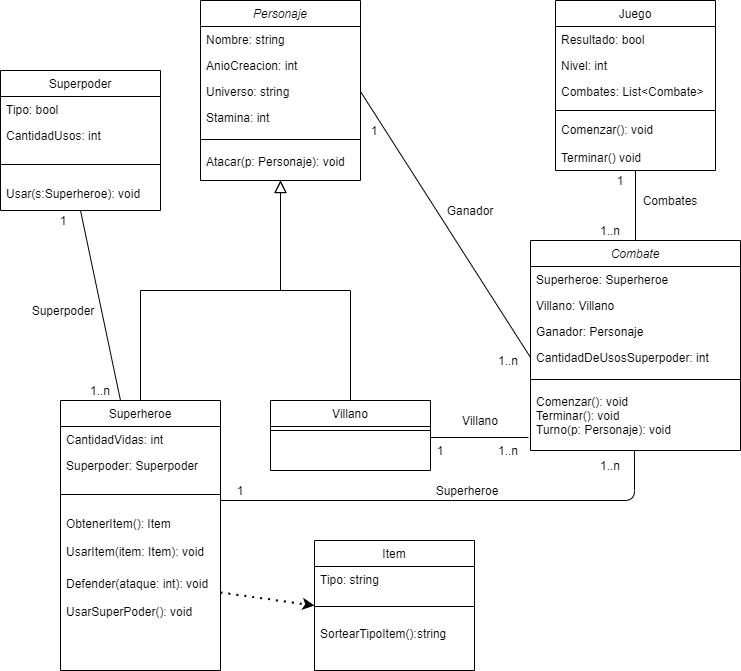

The diagram above was exported from draw.io. Its source (the exported page's mxGraphModel, read from the mxfile embedded in the PNG):
<mxGraphModel dx="1422" dy="772" grid="1" gridSize="10" guides="1" tooltips="1" connect="1" arrows="1" fold="1" page="1" pageScale="1" pageWidth="827" pageHeight="1169" math="0" shadow="0">
  <root>
    <mxCell id="WIyWlLk6GJQsqaUBKTNV-0" />
    <mxCell id="WIyWlLk6GJQsqaUBKTNV-1" parent="WIyWlLk6GJQsqaUBKTNV-0" />
    <mxCell id="zkfFHV4jXpPFQw0GAbJ--0" value="Personaje" style="swimlane;fontStyle=2;align=center;verticalAlign=top;childLayout=stackLayout;horizontal=1;startSize=26;horizontalStack=0;resizeParent=1;resizeLast=0;collapsible=1;marginBottom=0;rounded=0;shadow=0;strokeWidth=1;" parent="WIyWlLk6GJQsqaUBKTNV-1" vertex="1">
      <mxGeometry x="220" y="120" width="160" height="180" as="geometry">
        <mxRectangle x="230" y="140" width="160" height="26" as="alternateBounds" />
      </mxGeometry>
    </mxCell>
    <mxCell id="zkfFHV4jXpPFQw0GAbJ--1" value="Nombre: string&#10;" style="text;align=left;verticalAlign=top;spacingLeft=4;spacingRight=4;overflow=hidden;rotatable=0;points=[[0,0.5],[1,0.5]];portConstraint=eastwest;" parent="zkfFHV4jXpPFQw0GAbJ--0" vertex="1">
      <mxGeometry y="26" width="160" height="26" as="geometry" />
    </mxCell>
    <mxCell id="zkfFHV4jXpPFQw0GAbJ--2" value="AnioCreacion: int" style="text;align=left;verticalAlign=top;spacingLeft=4;spacingRight=4;overflow=hidden;rotatable=0;points=[[0,0.5],[1,0.5]];portConstraint=eastwest;rounded=0;shadow=0;html=0;" parent="zkfFHV4jXpPFQw0GAbJ--0" vertex="1">
      <mxGeometry y="52" width="160" height="26" as="geometry" />
    </mxCell>
    <mxCell id="zkfFHV4jXpPFQw0GAbJ--3" value="Universo: string" style="text;align=left;verticalAlign=top;spacingLeft=4;spacingRight=4;overflow=hidden;rotatable=0;points=[[0,0.5],[1,0.5]];portConstraint=eastwest;rounded=0;shadow=0;html=0;" parent="zkfFHV4jXpPFQw0GAbJ--0" vertex="1">
      <mxGeometry y="78" width="160" height="26" as="geometry" />
    </mxCell>
    <mxCell id="n_vbIiZYY7ItBuofHmH8-11" value="Stamina: int" style="text;align=left;verticalAlign=top;spacingLeft=4;spacingRight=4;overflow=hidden;rotatable=0;points=[[0,0.5],[1,0.5]];portConstraint=eastwest;rounded=0;shadow=0;html=0;" parent="zkfFHV4jXpPFQw0GAbJ--0" vertex="1">
      <mxGeometry y="104" width="160" height="26" as="geometry" />
    </mxCell>
    <mxCell id="zkfFHV4jXpPFQw0GAbJ--4" value="" style="line;html=1;strokeWidth=1;align=left;verticalAlign=middle;spacingTop=-1;spacingLeft=3;spacingRight=3;rotatable=0;labelPosition=right;points=[];portConstraint=eastwest;" parent="zkfFHV4jXpPFQw0GAbJ--0" vertex="1">
      <mxGeometry y="130" width="160" height="18" as="geometry" />
    </mxCell>
    <mxCell id="zkfFHV4jXpPFQw0GAbJ--5" value="Atacar(p: Personaje): void" style="text;align=left;verticalAlign=top;spacingLeft=4;spacingRight=4;overflow=hidden;rotatable=0;points=[[0,0.5],[1,0.5]];portConstraint=eastwest;" parent="zkfFHV4jXpPFQw0GAbJ--0" vertex="1">
      <mxGeometry y="148" width="160" height="32" as="geometry" />
    </mxCell>
    <mxCell id="zkfFHV4jXpPFQw0GAbJ--12" value="" style="endArrow=block;endSize=10;endFill=0;shadow=0;strokeWidth=1;rounded=0;edgeStyle=elbowEdgeStyle;elbow=vertical;" parent="WIyWlLk6GJQsqaUBKTNV-1" source="zkfFHV4jXpPFQw0GAbJ--6" target="zkfFHV4jXpPFQw0GAbJ--0" edge="1">
      <mxGeometry width="160" relative="1" as="geometry">
        <mxPoint x="200" y="203" as="sourcePoint" />
        <mxPoint x="200" y="203" as="targetPoint" />
      </mxGeometry>
    </mxCell>
    <mxCell id="zkfFHV4jXpPFQw0GAbJ--16" value="" style="endArrow=block;endSize=10;endFill=0;shadow=0;strokeWidth=1;rounded=0;edgeStyle=elbowEdgeStyle;elbow=vertical;" parent="WIyWlLk6GJQsqaUBKTNV-1" source="zkfFHV4jXpPFQw0GAbJ--13" target="zkfFHV4jXpPFQw0GAbJ--0" edge="1">
      <mxGeometry width="160" relative="1" as="geometry">
        <mxPoint x="210" y="373" as="sourcePoint" />
        <mxPoint x="310" y="271" as="targetPoint" />
      </mxGeometry>
    </mxCell>
    <mxCell id="zkfFHV4jXpPFQw0GAbJ--6" value="Superheroe" style="swimlane;fontStyle=0;align=center;verticalAlign=top;childLayout=stackLayout;horizontal=1;startSize=26;horizontalStack=0;resizeParent=1;resizeLast=0;collapsible=1;marginBottom=0;rounded=0;shadow=0;strokeWidth=1;" parent="WIyWlLk6GJQsqaUBKTNV-1" vertex="1">
      <mxGeometry x="80" y="520" width="160" height="270" as="geometry">
        <mxRectangle x="130" y="380" width="160" height="26" as="alternateBounds" />
      </mxGeometry>
    </mxCell>
    <mxCell id="n_vbIiZYY7ItBuofHmH8-19" value="CantidadVidas: int" style="text;align=left;verticalAlign=top;spacingLeft=4;spacingRight=4;overflow=hidden;rotatable=0;points=[[0,0.5],[1,0.5]];portConstraint=eastwest;rounded=0;shadow=0;html=0;" parent="zkfFHV4jXpPFQw0GAbJ--6" vertex="1">
      <mxGeometry y="26" width="160" height="26" as="geometry" />
    </mxCell>
    <mxCell id="n_vbIiZYY7ItBuofHmH8-18" value="Superpoder: Superpoder" style="text;align=left;verticalAlign=top;spacingLeft=4;spacingRight=4;overflow=hidden;rotatable=0;points=[[0,0.5],[1,0.5]];portConstraint=eastwest;rounded=0;shadow=0;html=0;" parent="zkfFHV4jXpPFQw0GAbJ--6" vertex="1">
      <mxGeometry y="52" width="160" height="26" as="geometry" />
    </mxCell>
    <mxCell id="zkfFHV4jXpPFQw0GAbJ--9" value="" style="line;html=1;strokeWidth=1;align=left;verticalAlign=middle;spacingTop=-1;spacingLeft=3;spacingRight=3;rotatable=0;labelPosition=right;points=[];portConstraint=eastwest;" parent="zkfFHV4jXpPFQw0GAbJ--6" vertex="1">
      <mxGeometry y="78" width="160" height="32" as="geometry" />
    </mxCell>
    <mxCell id="zkfFHV4jXpPFQw0GAbJ--10" value="ObtenerItem(): Item&#10;&#10;UsarItem(item: Item): void&#10;&#10;&#10;" style="text;align=left;verticalAlign=top;spacingLeft=4;spacingRight=4;overflow=hidden;rotatable=0;points=[[0,0.5],[1,0.5]];portConstraint=eastwest;fontStyle=0" parent="zkfFHV4jXpPFQw0GAbJ--6" vertex="1">
      <mxGeometry y="110" width="160" height="60" as="geometry" />
    </mxCell>
    <mxCell id="zkfFHV4jXpPFQw0GAbJ--11" value="Defender(ataque: int): void&#10;&#10;UsarSuperPoder(): void" style="text;align=left;verticalAlign=top;spacingLeft=4;spacingRight=4;overflow=hidden;rotatable=0;points=[[0,0.5],[1,0.5]];portConstraint=eastwest;" parent="zkfFHV4jXpPFQw0GAbJ--6" vertex="1">
      <mxGeometry y="170" width="160" height="44" as="geometry" />
    </mxCell>
    <mxCell id="_JchhIRQLevBBbZvO7qJ-0" value="Combate" style="swimlane;fontStyle=2;align=center;verticalAlign=top;childLayout=stackLayout;horizontal=1;startSize=26;horizontalStack=0;resizeParent=1;resizeLast=0;collapsible=1;marginBottom=0;rounded=0;shadow=0;strokeWidth=1;" parent="WIyWlLk6GJQsqaUBKTNV-1" vertex="1">
      <mxGeometry x="550" y="360" width="210" height="210" as="geometry">
        <mxRectangle x="230" y="140" width="160" height="26" as="alternateBounds" />
      </mxGeometry>
    </mxCell>
    <mxCell id="_JchhIRQLevBBbZvO7qJ-1" value="Superheroe: Superheroe&#10;" style="text;align=left;verticalAlign=top;spacingLeft=4;spacingRight=4;overflow=hidden;rotatable=0;points=[[0,0.5],[1,0.5]];portConstraint=eastwest;" parent="_JchhIRQLevBBbZvO7qJ-0" vertex="1">
      <mxGeometry y="26" width="210" height="26" as="geometry" />
    </mxCell>
    <mxCell id="_JchhIRQLevBBbZvO7qJ-2" value="Villano: Villano" style="text;align=left;verticalAlign=top;spacingLeft=4;spacingRight=4;overflow=hidden;rotatable=0;points=[[0,0.5],[1,0.5]];portConstraint=eastwest;rounded=0;shadow=0;html=0;" parent="_JchhIRQLevBBbZvO7qJ-0" vertex="1">
      <mxGeometry y="52" width="210" height="26" as="geometry" />
    </mxCell>
    <mxCell id="_JchhIRQLevBBbZvO7qJ-3" value="Ganador: Personaje" style="text;align=left;verticalAlign=top;spacingLeft=4;spacingRight=4;overflow=hidden;rotatable=0;points=[[0,0.5],[1,0.5]];portConstraint=eastwest;rounded=0;shadow=0;html=0;" parent="_JchhIRQLevBBbZvO7qJ-0" vertex="1">
      <mxGeometry y="78" width="210" height="26" as="geometry" />
    </mxCell>
    <mxCell id="_JchhIRQLevBBbZvO7qJ-4" value="CantidadDeUsosSuperpoder: int" style="text;align=left;verticalAlign=top;spacingLeft=4;spacingRight=4;overflow=hidden;rotatable=0;points=[[0,0.5],[1,0.5]];portConstraint=eastwest;rounded=0;shadow=0;html=0;" parent="_JchhIRQLevBBbZvO7qJ-0" vertex="1">
      <mxGeometry y="104" width="210" height="26" as="geometry" />
    </mxCell>
    <mxCell id="_JchhIRQLevBBbZvO7qJ-5" value="" style="line;html=1;strokeWidth=1;align=left;verticalAlign=middle;spacingTop=-1;spacingLeft=3;spacingRight=3;rotatable=0;labelPosition=right;points=[];portConstraint=eastwest;" parent="_JchhIRQLevBBbZvO7qJ-0" vertex="1">
      <mxGeometry y="130" width="210" height="18" as="geometry" />
    </mxCell>
    <mxCell id="_JchhIRQLevBBbZvO7qJ-6" value="Comenzar(): void&#10;Terminar(): void&#10;Turno(p: Personaje): void&#10;" style="text;align=left;verticalAlign=top;spacingLeft=4;spacingRight=4;overflow=hidden;rotatable=0;points=[[0,0.5],[1,0.5]];portConstraint=eastwest;" parent="_JchhIRQLevBBbZvO7qJ-0" vertex="1">
      <mxGeometry y="148" width="210" height="62" as="geometry" />
    </mxCell>
    <mxCell id="_JchhIRQLevBBbZvO7qJ-13" value="Superpoder" style="swimlane;fontStyle=0;align=center;verticalAlign=top;childLayout=stackLayout;horizontal=1;startSize=26;horizontalStack=0;resizeParent=1;resizeLast=0;collapsible=1;marginBottom=0;rounded=0;shadow=0;strokeWidth=1;" parent="WIyWlLk6GJQsqaUBKTNV-1" vertex="1">
      <mxGeometry x="20" y="190" width="160" height="140" as="geometry">
        <mxRectangle x="130" y="380" width="160" height="26" as="alternateBounds" />
      </mxGeometry>
    </mxCell>
    <mxCell id="_JchhIRQLevBBbZvO7qJ-14" value="Tipo: bool" style="text;align=left;verticalAlign=top;spacingLeft=4;spacingRight=4;overflow=hidden;rotatable=0;points=[[0,0.5],[1,0.5]];portConstraint=eastwest;rounded=0;shadow=0;html=0;" parent="_JchhIRQLevBBbZvO7qJ-13" vertex="1">
      <mxGeometry y="26" width="160" height="26" as="geometry" />
    </mxCell>
    <mxCell id="_JchhIRQLevBBbZvO7qJ-15" value="CantidadUsos: int" style="text;align=left;verticalAlign=top;spacingLeft=4;spacingRight=4;overflow=hidden;rotatable=0;points=[[0,0.5],[1,0.5]];portConstraint=eastwest;rounded=0;shadow=0;html=0;" parent="_JchhIRQLevBBbZvO7qJ-13" vertex="1">
      <mxGeometry y="52" width="160" height="26" as="geometry" />
    </mxCell>
    <mxCell id="_JchhIRQLevBBbZvO7qJ-16" value="" style="line;html=1;strokeWidth=1;align=left;verticalAlign=middle;spacingTop=-1;spacingLeft=3;spacingRight=3;rotatable=0;labelPosition=right;points=[];portConstraint=eastwest;" parent="_JchhIRQLevBBbZvO7qJ-13" vertex="1">
      <mxGeometry y="78" width="160" height="32" as="geometry" />
    </mxCell>
    <mxCell id="_JchhIRQLevBBbZvO7qJ-17" value="Usar(s:Superheroe): void" style="text;align=left;verticalAlign=top;spacingLeft=4;spacingRight=4;overflow=hidden;rotatable=0;points=[[0,0.5],[1,0.5]];portConstraint=eastwest;fontStyle=0" parent="_JchhIRQLevBBbZvO7qJ-13" vertex="1">
      <mxGeometry y="110" width="160" height="26" as="geometry" />
    </mxCell>
    <mxCell id="_JchhIRQLevBBbZvO7qJ-7" value="Item" style="swimlane;fontStyle=0;align=center;verticalAlign=top;childLayout=stackLayout;horizontal=1;startSize=26;horizontalStack=0;resizeParent=1;resizeLast=0;collapsible=1;marginBottom=0;rounded=0;shadow=0;strokeWidth=1;" parent="WIyWlLk6GJQsqaUBKTNV-1" vertex="1">
      <mxGeometry x="334" y="660" width="160" height="130" as="geometry">
        <mxRectangle x="130" y="380" width="160" height="26" as="alternateBounds" />
      </mxGeometry>
    </mxCell>
    <mxCell id="_JchhIRQLevBBbZvO7qJ-8" value="Tipo: string" style="text;align=left;verticalAlign=top;spacingLeft=4;spacingRight=4;overflow=hidden;rotatable=0;points=[[0,0.5],[1,0.5]];portConstraint=eastwest;rounded=0;shadow=0;html=0;" parent="_JchhIRQLevBBbZvO7qJ-7" vertex="1">
      <mxGeometry y="26" width="160" height="26" as="geometry" />
    </mxCell>
    <mxCell id="_JchhIRQLevBBbZvO7qJ-10" value="" style="line;html=1;strokeWidth=1;align=left;verticalAlign=middle;spacingTop=-1;spacingLeft=3;spacingRight=3;rotatable=0;labelPosition=right;points=[];portConstraint=eastwest;" parent="_JchhIRQLevBBbZvO7qJ-7" vertex="1">
      <mxGeometry y="52" width="160" height="28" as="geometry" />
    </mxCell>
    <mxCell id="_JchhIRQLevBBbZvO7qJ-11" value="SortearTipoItem():string" style="text;align=left;verticalAlign=top;spacingLeft=4;spacingRight=4;overflow=hidden;rotatable=0;points=[[0,0.5],[1,0.5]];portConstraint=eastwest;fontStyle=0" parent="_JchhIRQLevBBbZvO7qJ-7" vertex="1">
      <mxGeometry y="80" width="160" height="26" as="geometry" />
    </mxCell>
    <mxCell id="_JchhIRQLevBBbZvO7qJ-20" value="" style="endArrow=none;html=1;entryX=0.5;entryY=1;entryDx=0;entryDy=0;exitX=0.5;exitY=0;exitDx=0;exitDy=0;" parent="WIyWlLk6GJQsqaUBKTNV-1" source="_JchhIRQLevBBbZvO7qJ-0" target="zkfFHV4jXpPFQw0GAbJ--17" edge="1">
      <mxGeometry width="50" height="50" relative="1" as="geometry">
        <mxPoint x="390" y="520" as="sourcePoint" />
        <mxPoint x="440" y="470" as="targetPoint" />
      </mxGeometry>
    </mxCell>
    <mxCell id="_JchhIRQLevBBbZvO7qJ-21" value="Combates" style="text;html=1;strokeColor=none;fillColor=none;align=center;verticalAlign=middle;whiteSpace=wrap;rounded=0;" parent="WIyWlLk6GJQsqaUBKTNV-1" vertex="1">
      <mxGeometry x="670" y="310" width="40" height="20" as="geometry" />
    </mxCell>
    <mxCell id="_JchhIRQLevBBbZvO7qJ-22" value="1..n" style="text;html=1;strokeColor=none;fillColor=none;align=center;verticalAlign=middle;whiteSpace=wrap;rounded=0;" parent="WIyWlLk6GJQsqaUBKTNV-1" vertex="1">
      <mxGeometry x="610" y="340" width="40" height="20" as="geometry" />
    </mxCell>
    <mxCell id="_JchhIRQLevBBbZvO7qJ-23" value="1&lt;br&gt;" style="text;html=1;strokeColor=none;fillColor=none;align=center;verticalAlign=middle;whiteSpace=wrap;rounded=0;" parent="WIyWlLk6GJQsqaUBKTNV-1" vertex="1">
      <mxGeometry x="620" y="290" width="40" height="20" as="geometry" />
    </mxCell>
    <mxCell id="_JchhIRQLevBBbZvO7qJ-26" value="" style="endArrow=none;html=1;entryX=1;entryY=0.5;entryDx=0;entryDy=0;exitX=0;exitY=0.5;exitDx=0;exitDy=0;" parent="WIyWlLk6GJQsqaUBKTNV-1" source="_JchhIRQLevBBbZvO7qJ-4" target="zkfFHV4jXpPFQw0GAbJ--3" edge="1">
      <mxGeometry width="50" height="50" relative="1" as="geometry">
        <mxPoint x="535" y="440" as="sourcePoint" />
        <mxPoint x="468" y="370" as="targetPoint" />
      </mxGeometry>
    </mxCell>
    <mxCell id="_JchhIRQLevBBbZvO7qJ-27" value="Ganador" style="text;html=1;strokeColor=none;fillColor=none;align=center;verticalAlign=middle;whiteSpace=wrap;rounded=0;" parent="WIyWlLk6GJQsqaUBKTNV-1" vertex="1">
      <mxGeometry x="470" y="320" width="40" height="20" as="geometry" />
    </mxCell>
    <mxCell id="_JchhIRQLevBBbZvO7qJ-28" value="1..n" style="text;html=1;strokeColor=none;fillColor=none;align=center;verticalAlign=middle;whiteSpace=wrap;rounded=0;" parent="WIyWlLk6GJQsqaUBKTNV-1" vertex="1">
      <mxGeometry x="508" y="470" width="40" height="20" as="geometry" />
    </mxCell>
    <mxCell id="_JchhIRQLevBBbZvO7qJ-29" value="1&lt;br&gt;" style="text;html=1;strokeColor=none;fillColor=none;align=center;verticalAlign=middle;whiteSpace=wrap;rounded=0;" parent="WIyWlLk6GJQsqaUBKTNV-1" vertex="1">
      <mxGeometry x="374" y="240" width="40" height="20" as="geometry" />
    </mxCell>
    <mxCell id="zkfFHV4jXpPFQw0GAbJ--17" value="Juego" style="swimlane;fontStyle=0;align=center;verticalAlign=top;childLayout=stackLayout;horizontal=1;startSize=26;horizontalStack=0;resizeParent=1;resizeLast=0;collapsible=1;marginBottom=0;rounded=0;shadow=0;strokeWidth=1;" parent="WIyWlLk6GJQsqaUBKTNV-1" vertex="1">
      <mxGeometry x="575" y="120" width="160" height="170" as="geometry">
        <mxRectangle x="550" y="140" width="160" height="26" as="alternateBounds" />
      </mxGeometry>
    </mxCell>
    <mxCell id="n_vbIiZYY7ItBuofHmH8-8" value="Resultado: bool" style="text;align=left;verticalAlign=top;spacingLeft=4;spacingRight=4;overflow=hidden;rotatable=0;points=[[0,0.5],[1,0.5]];portConstraint=eastwest;rounded=0;shadow=0;html=0;" parent="zkfFHV4jXpPFQw0GAbJ--17" vertex="1">
      <mxGeometry y="26" width="160" height="26" as="geometry" />
    </mxCell>
    <mxCell id="n_vbIiZYY7ItBuofHmH8-7" value="Nivel: int" style="text;align=left;verticalAlign=top;spacingLeft=4;spacingRight=4;overflow=hidden;rotatable=0;points=[[0,0.5],[1,0.5]];portConstraint=eastwest;rounded=0;shadow=0;html=0;" parent="zkfFHV4jXpPFQw0GAbJ--17" vertex="1">
      <mxGeometry y="52" width="160" height="26" as="geometry" />
    </mxCell>
    <mxCell id="n_vbIiZYY7ItBuofHmH8-6" value="Combates: List&lt;Combate&gt;" style="text;align=left;verticalAlign=top;spacingLeft=4;spacingRight=4;overflow=hidden;rotatable=0;points=[[0,0.5],[1,0.5]];portConstraint=eastwest;" parent="zkfFHV4jXpPFQw0GAbJ--17" vertex="1">
      <mxGeometry y="78" width="160" height="26" as="geometry" />
    </mxCell>
    <mxCell id="zkfFHV4jXpPFQw0GAbJ--23" value="" style="line;html=1;strokeWidth=1;align=left;verticalAlign=middle;spacingTop=-1;spacingLeft=3;spacingRight=3;rotatable=0;labelPosition=right;points=[];portConstraint=eastwest;" parent="zkfFHV4jXpPFQw0GAbJ--17" vertex="1">
      <mxGeometry y="104" width="160" height="12" as="geometry" />
    </mxCell>
    <mxCell id="n_vbIiZYY7ItBuofHmH8-9" value="Comenzar(): void&#10;&#10;Terminar() void" style="text;align=left;verticalAlign=top;spacingLeft=4;spacingRight=4;overflow=hidden;rotatable=0;points=[[0,0.5],[1,0.5]];portConstraint=eastwest;" parent="zkfFHV4jXpPFQw0GAbJ--17" vertex="1">
      <mxGeometry y="116" width="160" height="48" as="geometry" />
    </mxCell>
    <mxCell id="_JchhIRQLevBBbZvO7qJ-33" value="" style="endArrow=none;html=1;edgeStyle=orthogonalEdgeStyle;exitX=0.495;exitY=1;exitDx=0;exitDy=0;exitPerimeter=0;" parent="WIyWlLk6GJQsqaUBKTNV-1" source="_JchhIRQLevBBbZvO7qJ-6" edge="1">
      <mxGeometry width="50" height="50" relative="1" as="geometry">
        <mxPoint x="540" y="510" as="sourcePoint" />
        <mxPoint x="240" y="620" as="targetPoint" />
        <Array as="points">
          <mxPoint x="654" y="620" />
        </Array>
      </mxGeometry>
    </mxCell>
    <mxCell id="_JchhIRQLevBBbZvO7qJ-36" value="" style="endArrow=none;html=1;entryX=-0.01;entryY=0.79;entryDx=0;entryDy=0;entryPerimeter=0;" parent="WIyWlLk6GJQsqaUBKTNV-1" target="_JchhIRQLevBBbZvO7qJ-6" edge="1">
      <mxGeometry width="50" height="50" relative="1" as="geometry">
        <mxPoint x="450" y="557" as="sourcePoint" />
        <mxPoint x="550" y="540" as="targetPoint" />
      </mxGeometry>
    </mxCell>
    <mxCell id="zkfFHV4jXpPFQw0GAbJ--13" value="Villano" style="swimlane;fontStyle=0;align=center;verticalAlign=top;childLayout=stackLayout;horizontal=1;startSize=26;horizontalStack=0;resizeParent=1;resizeLast=0;collapsible=1;marginBottom=0;rounded=0;shadow=0;strokeWidth=1;" parent="WIyWlLk6GJQsqaUBKTNV-1" vertex="1">
      <mxGeometry x="290" y="520" width="160" height="70" as="geometry">
        <mxRectangle x="340" y="380" width="170" height="26" as="alternateBounds" />
      </mxGeometry>
    </mxCell>
    <mxCell id="zkfFHV4jXpPFQw0GAbJ--15" value="" style="line;html=1;strokeWidth=1;align=left;verticalAlign=middle;spacingTop=-1;spacingLeft=3;spacingRight=3;rotatable=0;labelPosition=right;points=[];portConstraint=eastwest;" parent="zkfFHV4jXpPFQw0GAbJ--13" vertex="1">
      <mxGeometry y="26" width="160" height="8" as="geometry" />
    </mxCell>
    <mxCell id="_JchhIRQLevBBbZvO7qJ-37" value="Villano" style="text;html=1;strokeColor=none;fillColor=none;align=center;verticalAlign=middle;whiteSpace=wrap;rounded=0;" parent="WIyWlLk6GJQsqaUBKTNV-1" vertex="1">
      <mxGeometry x="480" y="530" width="40" height="20" as="geometry" />
    </mxCell>
    <mxCell id="_JchhIRQLevBBbZvO7qJ-38" value="Superheroe" style="text;html=1;strokeColor=none;fillColor=none;align=center;verticalAlign=middle;whiteSpace=wrap;rounded=0;" parent="WIyWlLk6GJQsqaUBKTNV-1" vertex="1">
      <mxGeometry x="454" y="600" width="66" height="20" as="geometry" />
    </mxCell>
    <mxCell id="_JchhIRQLevBBbZvO7qJ-39" value="1&lt;br&gt;" style="text;html=1;strokeColor=none;fillColor=none;align=center;verticalAlign=middle;whiteSpace=wrap;rounded=0;" parent="WIyWlLk6GJQsqaUBKTNV-1" vertex="1">
      <mxGeometry x="440" y="560" width="40" height="20" as="geometry" />
    </mxCell>
    <mxCell id="_JchhIRQLevBBbZvO7qJ-40" value="1&lt;br&gt;" style="text;html=1;strokeColor=none;fillColor=none;align=center;verticalAlign=middle;whiteSpace=wrap;rounded=0;" parent="WIyWlLk6GJQsqaUBKTNV-1" vertex="1">
      <mxGeometry x="240" y="600" width="40" height="20" as="geometry" />
    </mxCell>
    <mxCell id="_JchhIRQLevBBbZvO7qJ-41" value="1..n" style="text;html=1;strokeColor=none;fillColor=none;align=center;verticalAlign=middle;whiteSpace=wrap;rounded=0;" parent="WIyWlLk6GJQsqaUBKTNV-1" vertex="1">
      <mxGeometry x="610" y="575" width="40" height="20" as="geometry" />
    </mxCell>
    <mxCell id="_JchhIRQLevBBbZvO7qJ-42" value="1..n" style="text;html=1;strokeColor=none;fillColor=none;align=center;verticalAlign=middle;whiteSpace=wrap;rounded=0;" parent="WIyWlLk6GJQsqaUBKTNV-1" vertex="1">
      <mxGeometry x="508" y="560" width="40" height="20" as="geometry" />
    </mxCell>
    <mxCell id="_JchhIRQLevBBbZvO7qJ-45" value="" style="endArrow=none;html=1;entryX=0.5;entryY=1;entryDx=0;entryDy=0;exitX=0;exitY=0.5;exitDx=0;exitDy=0;" parent="WIyWlLk6GJQsqaUBKTNV-1" target="_JchhIRQLevBBbZvO7qJ-13" edge="1">
      <mxGeometry width="50" height="50" relative="1" as="geometry">
        <mxPoint x="140" y="520" as="sourcePoint" />
        <mxPoint x="-30" y="254" as="targetPoint" />
      </mxGeometry>
    </mxCell>
    <mxCell id="_JchhIRQLevBBbZvO7qJ-46" value="Superpoder" style="text;html=1;strokeColor=none;fillColor=none;align=center;verticalAlign=middle;whiteSpace=wrap;rounded=0;" parent="WIyWlLk6GJQsqaUBKTNV-1" vertex="1">
      <mxGeometry x="50" y="420" width="66" height="20" as="geometry" />
    </mxCell>
    <mxCell id="_JchhIRQLevBBbZvO7qJ-47" value="1&lt;br&gt;" style="text;html=1;strokeColor=none;fillColor=none;align=center;verticalAlign=middle;whiteSpace=wrap;rounded=0;" parent="WIyWlLk6GJQsqaUBKTNV-1" vertex="1">
      <mxGeometry x="63" y="330" width="40" height="20" as="geometry" />
    </mxCell>
    <mxCell id="_JchhIRQLevBBbZvO7qJ-48" value="1..n" style="text;html=1;strokeColor=none;fillColor=none;align=center;verticalAlign=middle;whiteSpace=wrap;rounded=0;" parent="WIyWlLk6GJQsqaUBKTNV-1" vertex="1">
      <mxGeometry x="100" y="500" width="40" height="20" as="geometry" />
    </mxCell>
    <mxCell id="_JchhIRQLevBBbZvO7qJ-51" value="" style="endArrow=classic;dashed=1;html=1;dashPattern=1 3;strokeWidth=2;entryX=0;entryY=0.5;entryDx=0;entryDy=0;exitX=1;exitY=0.5;exitDx=0;exitDy=0;startArrow=none;startFill=0;endFill=1;" parent="WIyWlLk6GJQsqaUBKTNV-1" source="zkfFHV4jXpPFQw0GAbJ--11" target="_JchhIRQLevBBbZvO7qJ-7" edge="1">
      <mxGeometry width="50" height="50" relative="1" as="geometry">
        <mxPoint x="390" y="510" as="sourcePoint" />
        <mxPoint x="440" y="460" as="targetPoint" />
      </mxGeometry>
    </mxCell>
  </root>
</mxGraphModel>